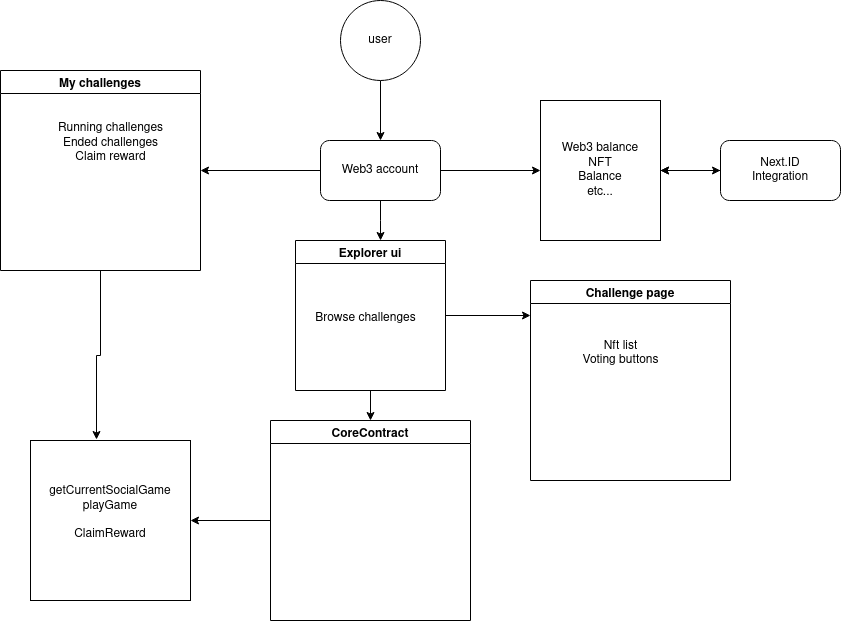

The diagram above was exported from draw.io. Its source (the exported page's mxGraphModel, read from the mxfile embedded in the PNG):
<mxGraphModel dx="942" dy="499" grid="1" gridSize="10" guides="1" tooltips="1" connect="1" arrows="1" fold="1" page="1" pageScale="1" pageWidth="827" pageHeight="1169" math="0" shadow="0">
  <root>
    <mxCell id="WIyWlLk6GJQsqaUBKTNV-0" />
    <mxCell id="WIyWlLk6GJQsqaUBKTNV-1" parent="WIyWlLk6GJQsqaUBKTNV-0" />
    <mxCell id="Kgh-1S-rKmhFbcRSorU--2" style="edgeStyle=orthogonalEdgeStyle;rounded=0;orthogonalLoop=1;jettySize=auto;html=1;" parent="WIyWlLk6GJQsqaUBKTNV-1" source="Kgh-1S-rKmhFbcRSorU--0" target="Kgh-1S-rKmhFbcRSorU--1" edge="1">
      <mxGeometry relative="1" as="geometry" />
    </mxCell>
    <mxCell id="Kgh-1S-rKmhFbcRSorU--0" value="&lt;div&gt;user&lt;/div&gt;" style="ellipse;whiteSpace=wrap;html=1;aspect=fixed;" parent="WIyWlLk6GJQsqaUBKTNV-1" vertex="1">
      <mxGeometry x="360" y="30" width="80" height="80" as="geometry" />
    </mxCell>
    <mxCell id="Kgh-1S-rKmhFbcRSorU--4" style="edgeStyle=orthogonalEdgeStyle;rounded=0;orthogonalLoop=1;jettySize=auto;html=1;entryX=0;entryY=0.5;entryDx=0;entryDy=0;" parent="WIyWlLk6GJQsqaUBKTNV-1" source="Kgh-1S-rKmhFbcRSorU--1" target="Kgh-1S-rKmhFbcRSorU--3" edge="1">
      <mxGeometry relative="1" as="geometry" />
    </mxCell>
    <mxCell id="Kgh-1S-rKmhFbcRSorU--15" style="edgeStyle=orthogonalEdgeStyle;rounded=0;orthogonalLoop=1;jettySize=auto;html=1;entryX=0.567;entryY=0;entryDx=0;entryDy=0;entryPerimeter=0;" parent="WIyWlLk6GJQsqaUBKTNV-1" source="Kgh-1S-rKmhFbcRSorU--1" target="Kgh-1S-rKmhFbcRSorU--13" edge="1">
      <mxGeometry relative="1" as="geometry" />
    </mxCell>
    <mxCell id="Kgh-1S-rKmhFbcRSorU--18" style="edgeStyle=orthogonalEdgeStyle;rounded=0;orthogonalLoop=1;jettySize=auto;html=1;entryX=1;entryY=0.5;entryDx=0;entryDy=0;" parent="WIyWlLk6GJQsqaUBKTNV-1" source="Kgh-1S-rKmhFbcRSorU--1" target="Kgh-1S-rKmhFbcRSorU--17" edge="1">
      <mxGeometry relative="1" as="geometry" />
    </mxCell>
    <mxCell id="Kgh-1S-rKmhFbcRSorU--1" value="Web3 account" style="rounded=1;whiteSpace=wrap;html=1;" parent="WIyWlLk6GJQsqaUBKTNV-1" vertex="1">
      <mxGeometry x="340" y="170" width="120" height="60" as="geometry" />
    </mxCell>
    <mxCell id="Kgh-1S-rKmhFbcRSorU--7" value="" style="edgeStyle=orthogonalEdgeStyle;rounded=0;orthogonalLoop=1;jettySize=auto;html=1;" parent="WIyWlLk6GJQsqaUBKTNV-1" source="Kgh-1S-rKmhFbcRSorU--3" target="Kgh-1S-rKmhFbcRSorU--6" edge="1">
      <mxGeometry relative="1" as="geometry" />
    </mxCell>
    <mxCell id="Kgh-1S-rKmhFbcRSorU--3" value="&lt;div&gt;Web3 balance&lt;/div&gt;&lt;div&gt;NFT&lt;/div&gt;&lt;div&gt;Balance&lt;/div&gt;&lt;div&gt;etc...&lt;/div&gt;" style="rounded=0;whiteSpace=wrap;html=1;" parent="WIyWlLk6GJQsqaUBKTNV-1" vertex="1">
      <mxGeometry x="560" y="130" width="120" height="140" as="geometry" />
    </mxCell>
    <mxCell id="Kgh-1S-rKmhFbcRSorU--8" value="" style="edgeStyle=orthogonalEdgeStyle;rounded=0;orthogonalLoop=1;jettySize=auto;html=1;" parent="WIyWlLk6GJQsqaUBKTNV-1" source="Kgh-1S-rKmhFbcRSorU--6" target="Kgh-1S-rKmhFbcRSorU--3" edge="1">
      <mxGeometry relative="1" as="geometry" />
    </mxCell>
    <mxCell id="Kgh-1S-rKmhFbcRSorU--9" value="" style="edgeStyle=orthogonalEdgeStyle;rounded=0;orthogonalLoop=1;jettySize=auto;html=1;" parent="WIyWlLk6GJQsqaUBKTNV-1" source="Kgh-1S-rKmhFbcRSorU--6" target="Kgh-1S-rKmhFbcRSorU--3" edge="1">
      <mxGeometry relative="1" as="geometry" />
    </mxCell>
    <mxCell id="Kgh-1S-rKmhFbcRSorU--6" value="&lt;div&gt;Next.ID&lt;/div&gt;&lt;div&gt;Integration&lt;/div&gt;" style="rounded=1;whiteSpace=wrap;html=1;" parent="WIyWlLk6GJQsqaUBKTNV-1" vertex="1">
      <mxGeometry x="740" y="170" width="120" height="60" as="geometry" />
    </mxCell>
    <mxCell id="Kgh-1S-rKmhFbcRSorU--10" value="&lt;div&gt;getCurrentSocialGame&lt;/div&gt;&lt;div&gt;playGame&lt;/div&gt;&lt;div&gt;&lt;br&gt;&lt;/div&gt;&lt;div&gt;ClaimReward&lt;br&gt;&lt;/div&gt;&lt;div&gt;&lt;br&gt;&lt;/div&gt;" style="whiteSpace=wrap;html=1;aspect=fixed;" parent="WIyWlLk6GJQsqaUBKTNV-1" vertex="1">
      <mxGeometry x="50" y="470" width="160" height="160" as="geometry" />
    </mxCell>
    <mxCell id="Kgh-1S-rKmhFbcRSorU--21" style="edgeStyle=orthogonalEdgeStyle;rounded=0;orthogonalLoop=1;jettySize=auto;html=1;entryX=1;entryY=0.5;entryDx=0;entryDy=0;" parent="WIyWlLk6GJQsqaUBKTNV-1" source="Kgh-1S-rKmhFbcRSorU--11" target="Kgh-1S-rKmhFbcRSorU--10" edge="1">
      <mxGeometry relative="1" as="geometry" />
    </mxCell>
    <mxCell id="Kgh-1S-rKmhFbcRSorU--11" value="CoreContract" style="swimlane;startSize=23;" parent="WIyWlLk6GJQsqaUBKTNV-1" vertex="1">
      <mxGeometry x="290" y="450" width="200" height="200" as="geometry" />
    </mxCell>
    <mxCell id="Kgh-1S-rKmhFbcRSorU--25" style="edgeStyle=orthogonalEdgeStyle;rounded=0;orthogonalLoop=1;jettySize=auto;html=1;" parent="WIyWlLk6GJQsqaUBKTNV-1" source="Kgh-1S-rKmhFbcRSorU--13" edge="1">
      <mxGeometry relative="1" as="geometry">
        <mxPoint x="550" y="345" as="targetPoint" />
      </mxGeometry>
    </mxCell>
    <mxCell id="Kgh-1S-rKmhFbcRSorU--26" style="edgeStyle=orthogonalEdgeStyle;rounded=0;orthogonalLoop=1;jettySize=auto;html=1;entryX=0.5;entryY=0;entryDx=0;entryDy=0;" parent="WIyWlLk6GJQsqaUBKTNV-1" source="Kgh-1S-rKmhFbcRSorU--13" target="Kgh-1S-rKmhFbcRSorU--11" edge="1">
      <mxGeometry relative="1" as="geometry" />
    </mxCell>
    <mxCell id="Kgh-1S-rKmhFbcRSorU--13" value="Explorer ui" style="swimlane;" parent="WIyWlLk6GJQsqaUBKTNV-1" vertex="1">
      <mxGeometry x="315" y="270" width="150" height="150" as="geometry" />
    </mxCell>
    <mxCell id="Kgh-1S-rKmhFbcRSorU--14" value="&lt;div&gt;Browse challenges&lt;/div&gt;&lt;div&gt;&lt;br&gt;&lt;/div&gt;" style="text;html=1;align=center;verticalAlign=middle;resizable=0;points=[];autosize=1;strokeColor=none;" parent="Kgh-1S-rKmhFbcRSorU--13" vertex="1">
      <mxGeometry x="10" y="70" width="120" height="30" as="geometry" />
    </mxCell>
    <mxCell id="Kgh-1S-rKmhFbcRSorU--20" style="edgeStyle=orthogonalEdgeStyle;rounded=0;orthogonalLoop=1;jettySize=auto;html=1;" parent="WIyWlLk6GJQsqaUBKTNV-1" source="Kgh-1S-rKmhFbcRSorU--17" edge="1">
      <mxGeometry relative="1" as="geometry">
        <mxPoint x="116" y="469" as="targetPoint" />
        <Array as="points">
          <mxPoint x="120" y="385" />
          <mxPoint x="116" y="385" />
        </Array>
      </mxGeometry>
    </mxCell>
    <mxCell id="Kgh-1S-rKmhFbcRSorU--17" value="My challenges" style="swimlane;" parent="WIyWlLk6GJQsqaUBKTNV-1" vertex="1">
      <mxGeometry x="20" y="100" width="200" height="200" as="geometry" />
    </mxCell>
    <mxCell id="Kgh-1S-rKmhFbcRSorU--19" value="&lt;div&gt;Running challenges&lt;/div&gt;&lt;div&gt;Ended challenges&lt;/div&gt;&lt;div&gt;Claim reward&lt;/div&gt;&lt;div&gt;&lt;br&gt;&lt;/div&gt;" style="text;html=1;align=center;verticalAlign=middle;resizable=0;points=[];autosize=1;strokeColor=none;" parent="WIyWlLk6GJQsqaUBKTNV-1" vertex="1">
      <mxGeometry x="70" y="150" width="120" height="60" as="geometry" />
    </mxCell>
    <mxCell id="Kgh-1S-rKmhFbcRSorU--22" value="Challenge page" style="swimlane;" parent="WIyWlLk6GJQsqaUBKTNV-1" vertex="1">
      <mxGeometry x="550" y="310" width="200" height="200" as="geometry" />
    </mxCell>
    <mxCell id="Kgh-1S-rKmhFbcRSorU--24" value="&lt;div&gt;Nft list&lt;/div&gt;&lt;div&gt;Voting buttons&lt;/div&gt;&lt;div&gt;&lt;br&gt;&lt;/div&gt;" style="text;html=1;align=center;verticalAlign=middle;resizable=0;points=[];autosize=1;strokeColor=none;" parent="WIyWlLk6GJQsqaUBKTNV-1" vertex="1">
      <mxGeometry x="595" y="365" width="90" height="50" as="geometry" />
    </mxCell>
  </root>
</mxGraphModel>